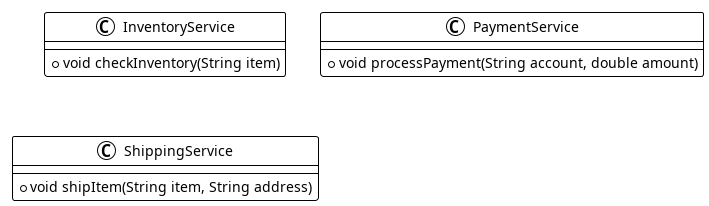

The diagram above was rendered by PlantUML. Its source (embedded in the PNG):
@startuml
!theme plain
class InventoryService {
    +void checkInventory(String item)
}

class PaymentService {
    +void processPayment(String account, double amount)
}

class ShippingService {
    +void shipItem(String item, String address)
}
@enduml